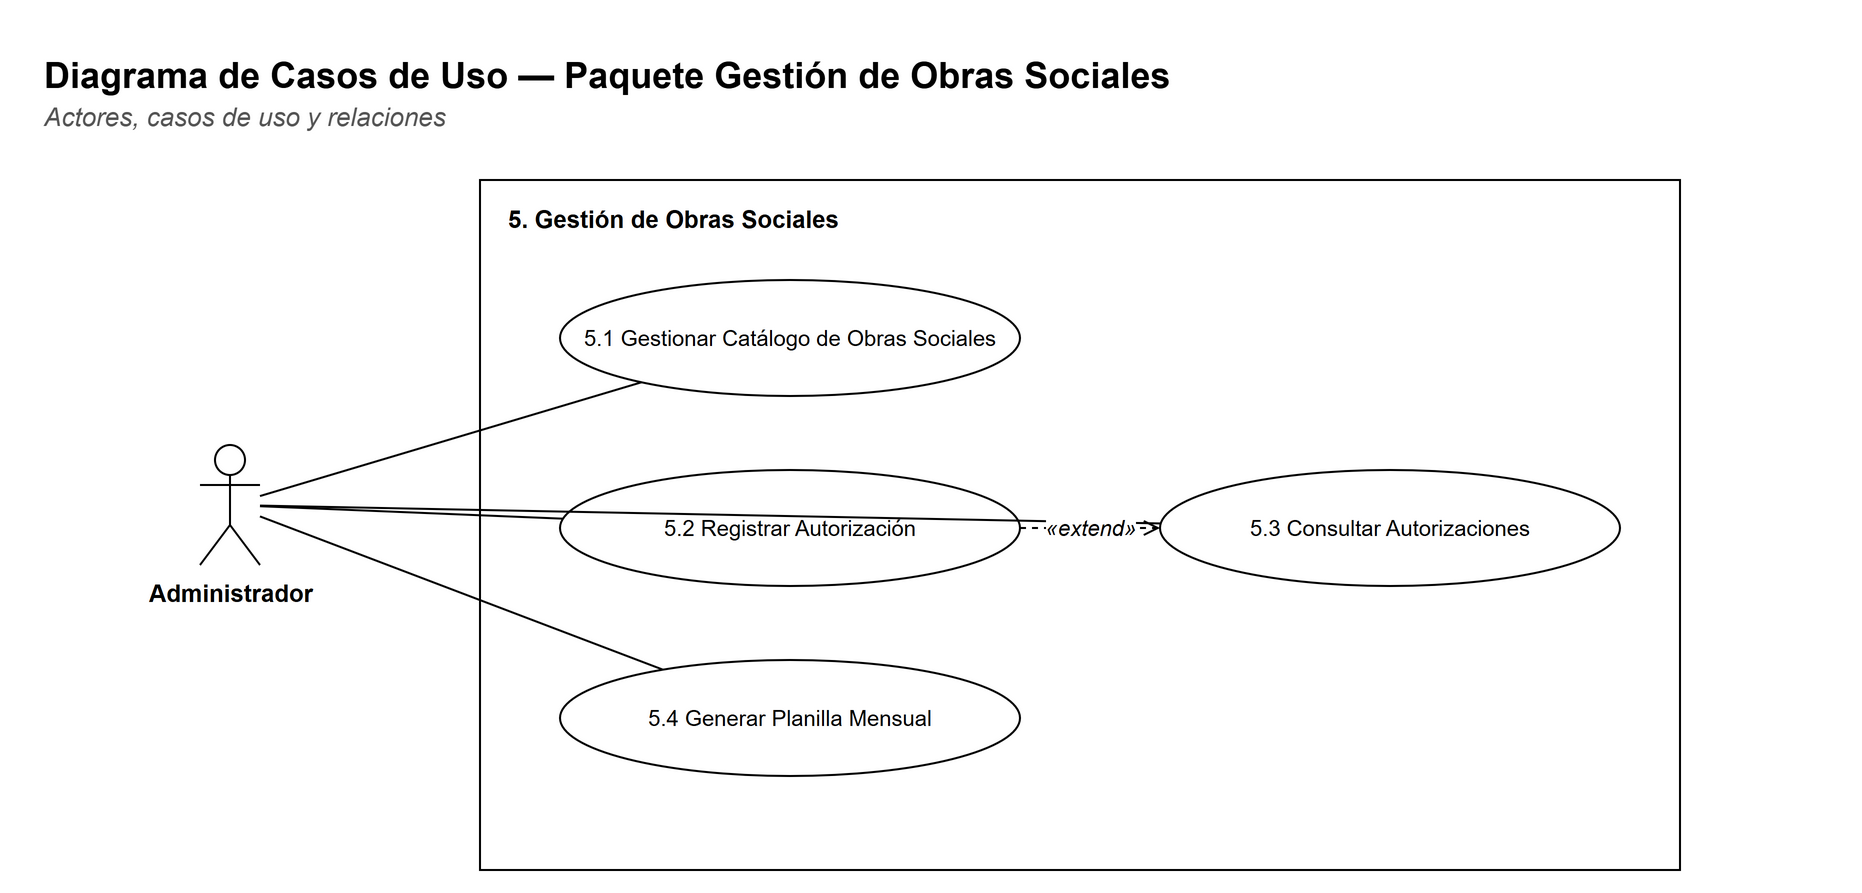

The diagram above was exported from draw.io. Its source (the exported page's mxGraphModel, read from the mxfile embedded in the PNG):
<mxGraphModel dx="1400" dy="900" grid="1" gridSize="10" guides="1" tooltips="1" connect="1" arrows="1" fold="1" page="1" pageScale="1" pageWidth="1100" pageHeight="485" background="#FFFFFF" math="0" shadow="0">
  <root>
    <mxCell id="0" />
    <mxCell id="1" parent="0" />
    <mxCell id="c3" value="&lt;b&gt;Diagrama de Casos de Uso — Paquete Gestión de Obras Sociales&lt;/b&gt;" style="text;html=1;strokeColor=none;fillColor=none;align=left;verticalAlign=top;whiteSpace=wrap;fontFamily=Helvetica;fontSize=18;" vertex="1" parent="1">
      <mxGeometry x="30" y="30" width="900" height="26" as="geometry" />
    </mxCell>
    <mxCell id="c4" value="&lt;i&gt;Actores, casos de uso y relaciones&lt;/i&gt;" style="text;html=1;strokeColor=none;fillColor=none;align=left;verticalAlign=top;whiteSpace=wrap;fontFamily=Helvetica;fontSize=13;fontColor=#555555;" vertex="1" parent="1">
      <mxGeometry x="30" y="54" width="900" height="20" as="geometry" />
    </mxCell>
    <mxCell id="c5" value="" style="rounded=0;whiteSpace=wrap;html=1;fillColor=#FFFFFF;strokeColor=#000000;fontFamily=Helvetica;fontSize=12;verticalAlign=top;" vertex="1" parent="1">
      <mxGeometry x="250" y="100" width="600" height="345" as="geometry" />
    </mxCell>
    <mxCell id="c6" value="&lt;b&gt;5. Gestión de Obras Sociales&lt;/b&gt;" style="text;html=1;strokeColor=none;fillColor=none;align=left;verticalAlign=top;whiteSpace=wrap;fontFamily=Helvetica;fontSize=12;" vertex="1" parent="1">
      <mxGeometry x="262" y="106" width="580" height="20" as="geometry" />
    </mxCell>
    <mxCell id="c7" value="5.1 Gestionar Catálogo de Obras Sociales" style="ellipse;whiteSpace=wrap;html=1;fillColor=#FFFFFF;strokeColor=#000000;fontFamily=Helvetica;fontSize=11;" vertex="1" parent="1">
      <mxGeometry x="290" y="150" width="230" height="58" as="geometry" />
    </mxCell>
    <mxCell id="c8" value="5.2 Registrar Autorización" style="ellipse;whiteSpace=wrap;html=1;fillColor=#FFFFFF;strokeColor=#000000;fontFamily=Helvetica;fontSize=11;" vertex="1" parent="1">
      <mxGeometry x="290" y="245" width="230" height="58" as="geometry" />
    </mxCell>
    <mxCell id="c9" value="5.4 Generar Planilla Mensual" style="ellipse;whiteSpace=wrap;html=1;fillColor=#FFFFFF;strokeColor=#000000;fontFamily=Helvetica;fontSize=11;" vertex="1" parent="1">
      <mxGeometry x="290" y="340" width="230" height="58" as="geometry" />
    </mxCell>
    <mxCell id="c10" value="5.3 Consultar Autorizaciones" style="ellipse;whiteSpace=wrap;html=1;fillColor=#FFFFFF;strokeColor=#000000;fontFamily=Helvetica;fontSize=11;" vertex="1" parent="1">
      <mxGeometry x="590" y="245.0" width="230" height="58" as="geometry" />
    </mxCell>
    <mxCell id="c11" value="Administrador" style="shape=umlActor;verticalLabelPosition=bottom;verticalAlign=top;html=1;outlineConnect=0;fillColor=#FFFFFF;strokeColor=#000000;fontFamily=Helvetica;fontSize=12;fontStyle=1;" vertex="1" parent="1">
      <mxGeometry x="110" y="232.5" width="30" height="60" as="geometry" />
    </mxCell>
    <mxCell id="c12" value="" style="edgeStyle=none;html=1;endArrow=none;endFill=0;strokeColor=#000000;fontFamily=Helvetica;fontSize=11;labelBackgroundColor=#FFFFFF;" edge="1" parent="1" source="c11" target="c7">
      <mxGeometry relative="1" as="geometry" />
    </mxCell>
    <mxCell id="c13" value="" style="edgeStyle=none;html=1;endArrow=none;endFill=0;strokeColor=#000000;fontFamily=Helvetica;fontSize=11;labelBackgroundColor=#FFFFFF;" edge="1" parent="1" source="c11" target="c8">
      <mxGeometry relative="1" as="geometry" />
    </mxCell>
    <mxCell id="c14" value="" style="edgeStyle=none;html=1;endArrow=none;endFill=0;strokeColor=#000000;fontFamily=Helvetica;fontSize=11;labelBackgroundColor=#FFFFFF;" edge="1" parent="1" source="c11" target="c10">
      <mxGeometry relative="1" as="geometry" />
    </mxCell>
    <mxCell id="c15" value="" style="edgeStyle=none;html=1;endArrow=none;endFill=0;strokeColor=#000000;fontFamily=Helvetica;fontSize=11;labelBackgroundColor=#FFFFFF;" edge="1" parent="1" source="c11" target="c9">
      <mxGeometry relative="1" as="geometry" />
    </mxCell>
    <mxCell id="c16" value="«extend»" style="edgeStyle=none;html=1;endArrow=open;endFill=0;strokeColor=#000000;fontFamily=Helvetica;fontSize=11;labelBackgroundColor=#FFFFFF;dashed=1;fontStyle=2;" edge="1" parent="1" source="c8" target="c10">
      <mxGeometry relative="1" as="geometry" />
    </mxCell>
  </root>
</mxGraphModel>